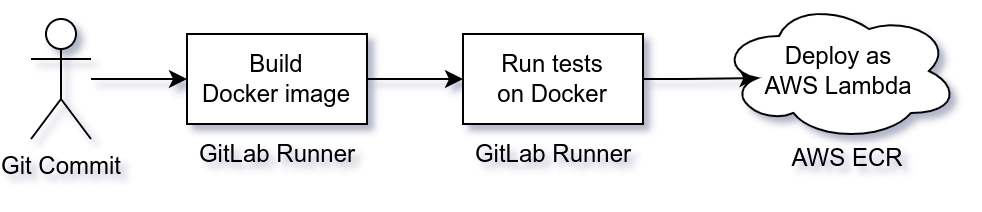

The diagram above was exported from draw.io. Its source (the exported page's mxGraphModel, read from the mxfile embedded in the PNG):
<mxGraphModel dx="2261" dy="835" grid="1" gridSize="10" guides="1" tooltips="1" connect="1" arrows="1" fold="1" page="1" pageScale="1" pageWidth="827" pageHeight="1169" math="0" shadow="0">
  <root>
    <mxCell id="0" />
    <mxCell id="1" parent="0" />
    <mxCell id="2" value="" style="edgeStyle=orthogonalEdgeStyle;rounded=0;orthogonalLoop=1;jettySize=auto;html=1;entryX=0;entryY=0.5;entryDx=0;entryDy=0;" edge="1" source="3" target="5" parent="1">
      <mxGeometry relative="1" as="geometry">
        <mxPoint x="40" y="730" as="targetPoint" />
      </mxGeometry>
    </mxCell>
    <mxCell id="3" value="Git Commit" style="shape=umlActor;verticalLabelPosition=bottom;verticalAlign=top;html=1;outlineConnect=0;" vertex="1" parent="1">
      <mxGeometry x="-70" y="700" width="30" height="60" as="geometry" />
    </mxCell>
    <mxCell id="4" style="edgeStyle=orthogonalEdgeStyle;rounded=0;orthogonalLoop=1;jettySize=auto;html=1;exitX=1;exitY=0.5;exitDx=0;exitDy=0;entryX=0;entryY=0.5;entryDx=0;entryDy=0;" edge="1" source="5" target="8" parent="1">
      <mxGeometry relative="1" as="geometry" />
    </mxCell>
    <mxCell id="5" value="Build&lt;br&gt;Docker image" style="rounded=0;whiteSpace=wrap;html=1;" vertex="1" parent="1">
      <mxGeometry x="8" y="707.5" width="90" height="45" as="geometry" />
    </mxCell>
    <mxCell id="6" value="GitLab Runner" style="text;html=1;strokeColor=none;fillColor=none;align=center;verticalAlign=middle;whiteSpace=wrap;rounded=0;" vertex="1" parent="1">
      <mxGeometry x="10.5" y="752.5" width="85" height="30" as="geometry" />
    </mxCell>
    <mxCell id="7" style="edgeStyle=orthogonalEdgeStyle;rounded=0;orthogonalLoop=1;jettySize=auto;html=1;exitX=1;exitY=0.5;exitDx=0;exitDy=0;entryX=0.16;entryY=0.55;entryDx=0;entryDy=0;entryPerimeter=0;" edge="1" source="8" target="10" parent="1">
      <mxGeometry relative="1" as="geometry" />
    </mxCell>
    <mxCell id="8" value="Run tests&lt;br&gt;on Docker" style="rounded=0;whiteSpace=wrap;html=1;" vertex="1" parent="1">
      <mxGeometry x="146" y="707.5" width="90" height="45" as="geometry" />
    </mxCell>
    <mxCell id="9" value="GitLab Runner" style="text;html=1;strokeColor=none;fillColor=none;align=center;verticalAlign=middle;whiteSpace=wrap;rounded=0;" vertex="1" parent="1">
      <mxGeometry x="148.5" y="752.5" width="85" height="30" as="geometry" />
    </mxCell>
    <mxCell id="10" value="Deploy as&lt;br&gt;AWS Lambda" style="ellipse;shape=cloud;whiteSpace=wrap;html=1;" vertex="1" parent="1">
      <mxGeometry x="274" y="691" width="120" height="70" as="geometry" />
    </mxCell>
    <mxCell id="11" value="AWS ECR" style="text;html=1;strokeColor=none;fillColor=none;align=center;verticalAlign=middle;whiteSpace=wrap;rounded=0;" vertex="1" parent="1">
      <mxGeometry x="295.5" y="755" width="85" height="30" as="geometry" />
    </mxCell>
  </root>
</mxGraphModel>